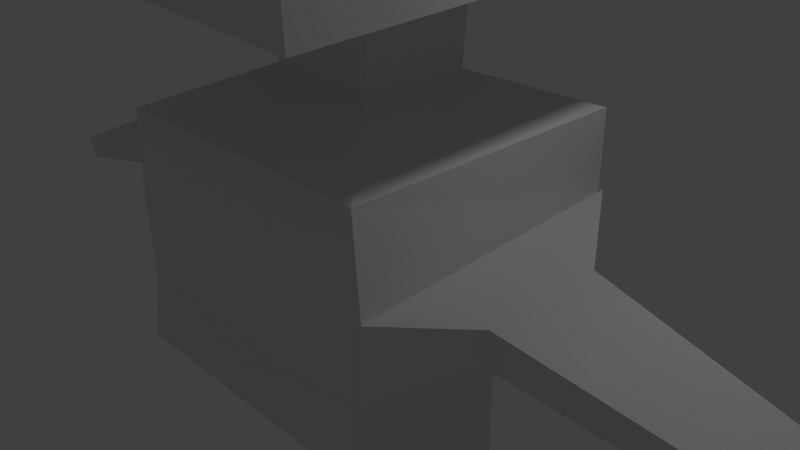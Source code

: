 # Source: Robot.blend  (saved by Blender 2.69.0; exported with 4.5.12 LTS)
import bpy
from mathutils import Matrix  # noqa: F401  (used for matrix-valued properties, if any)

bpy.ops.wm.read_factory_settings(use_empty=True)
scene = bpy.context.scene
scene.name = 'Scene'

# ---- collections
col_collection_1 = bpy.data.collections.new('Collection 1'); scene.collection.children.link(col_collection_1)

# ---- materials (node trees are filled in below, after node groups)
mat_material = bpy.data.materials.new('Material')
mat_material.alpha_threshold = 0.0
mat_material.use_transparent_shadow = False
mat_material.roughness = 0.5
mat_material.line_color = (0.0, 0.0, 0.0, 1.0)

# ---- material node trees

# ---- world
world_world = bpy.data.worlds.new('World'); scene.world = world_world
world_world.color = (0.05088, 0.05088, 0.05088)
world_world.use_sun_shadow = False
world_world.sun_shadow_jitter_overblur = 0.0
world_world.cycles.sampling_method = 'MANUAL'
world_world.cycles.sample_map_resolution = 256

# ---- cameras
cam_camera = bpy.data.cameras.new('Camera')
cam_camera.clip_end = 100.0
cam_camera.lens = 35.0
cam_camera.sensor_width = 32.0
cam_camera.sensor_height = 18.0
cam_camera.ortho_scale = 7.314
cam_camera.dof.focus_distance = 0.0
cam_camera.dof.aperture_fstop = 128.0

# ---- lights
light_lamp = bpy.data.lights.new('Lamp', 'POINT')
light_lamp.transmission_factor = 0.0
light_lamp.cutoff_distance = 30.0
light_lamp.energy = 100.0
light_lamp.shadow_buffer_clip_start = 1.001
light_lamp.shadow_soft_size = 0.1
light_lamp.shadow_maximum_resolution = 0.006
light_lamp.use_absolute_resolution = True
light_lamp.cycles.use_multiple_importance_sampling = False

# ---- meshes
me_cube_001 = bpy.data.meshes.new('Cube.001')
me_cube_001.from_pydata([(-1.0, -1.0, -1.0), (-1.0, 1.0, -1.0), (1.0, 1.0, -1.0), (1.0, -1.0, -1.0), (-1.0, -1.0, 1.0), (-1.0, 1.0, 1.0), (1.0, 1.0, 1.0), (1.0, -1.0, 1.0)], [], [(4, 5, 1, 0), (5, 6, 2, 1), (6, 7, 3, 2), (7, 4, 0, 3), (0, 1, 2, 3), (7, 6, 5, 4)])
me_cube_001.use_remesh_preserve_volume = False
me_cube_001.use_remesh_preserve_attributes = False
me_cube_001.use_mirror_vertex_groups = False
me_cube_001.update()
me_cube = bpy.data.meshes.new('Cube')
me_cube.from_pydata([(1.0, 1.0, 0.4433), (1.053, -1.01, 0.3998), (-1.038, -1.014, 0.3876), (-0.9275, 0.98, 0.4975), (1.0, 1.0, 1.0), (1.0, -1.0, 1.0), (-1.0, -1.0, 1.0), (-1.0, 1.0, 1.0), (0.3766, 0.3979, 1.208), (0.3758, -0.3631, 1.257), (-0.3865, -0.3609, 1.279), (-0.3857, 0.4001, 1.23), (0.45, 0.3941, 1.982), (0.4499, -0.3677, 1.946), (-0.3115, -0.3697, 1.99), (-0.3114, 0.3921, 2.026), (0.9939, 0.9797, 0.05884), (0.9995, -1.012, -0.1288), (-1.073, -0.9967, -0.1896), (-0.9579, 0.9778, 0.1072), (1.018, 0.8971, -0.3773), (1.029, -1.094, -0.5621), (-0.9708, -1.105, -0.5741), (-0.9824, 0.8865, -0.3892), (1.051, 0.9682, 0.4916), (1.07, -1.03, 0.4076), (0.9837, 0.9631, 0.1125), (0.978, -1.019, -0.1571), (1.515, 1.308, 2.077), (1.515, -1.671, 1.934), (-1.463, -1.679, 2.107), (-1.462, 1.3, 2.251), (1.444, 1.283, 3.196), (1.505, -1.696, 3.062), (-1.451, -1.773, 3.449), (-1.512, 1.205, 3.582), (1.56, -0.6555, 0.4483), (1.59, 0.1257, 0.4716), (1.566, -0.6635, 0.4515), (1.563, 0.1223, 0.322), (1.529, -0.6613, 0.2285), (2.937, -0.6327, 0.2995), (2.98, -0.1436, 0.2892), (2.94, -0.6377, 0.3024), (2.978, -0.151, 0.194), (2.939, -0.6443, 0.1607), (0.163, -0.5832, 4.265), (0.1786, -0.9618, 4.249), (-0.1924, -0.9804, 4.325), (-0.2081, -0.6018, 4.341), (-1.561, -0.2162, 0.3604), (-1.431, 0.4719, 0.4737), (-1.597, -0.1826, 0.1613), (-1.459, 0.49, 0.3388), (-2.681, -0.6289, 0.258), (-2.501, 0.0411, 0.405), (-2.729, -0.5799, 0.06459), (-2.536, 0.06987, 0.2738)], [], [(3, 19, 53, 51), (7, 6, 10, 11), (0, 4, 5, 1), (1, 5, 6, 2), (2, 6, 7, 3), (4, 0, 3, 7), (11, 10, 14, 15), (6, 5, 9, 10), (4, 7, 11, 8), (5, 4, 8, 9), (15, 14, 30, 31), (10, 9, 13, 14), (8, 11, 15, 12), (9, 8, 12, 13), (18, 19, 23, 22), (1, 2, 18, 17), (3, 0, 16, 19), (16, 0, 24, 26), (20, 21, 22, 23), (17, 18, 22, 21), (19, 16, 20, 23), (16, 17, 21, 20), (25, 1, 36, 38), (1, 17, 27, 25), (17, 16, 26, 27), (0, 1, 25, 24), (31, 30, 34, 35), (14, 13, 29, 30), (12, 15, 31, 28), (13, 12, 28, 29), (35, 34, 48, 49), (30, 29, 33, 34), (28, 31, 35, 32), (29, 28, 32, 33), (38, 36, 41, 43), (26, 24, 37, 39), (25, 27, 40, 38), (27, 26, 39, 40), (24, 25, 38, 37), (42, 43, 45, 44), (39, 37, 42, 44), (38, 40, 45, 43), (40, 39, 44, 45), (37, 38, 43, 42), (46, 49, 48, 47), (34, 33, 47, 48), (32, 35, 49, 46), (33, 32, 46, 47), (51, 53, 57, 55), (18, 2, 50, 52), (19, 18, 52, 53), (2, 3, 51, 50), (54, 55, 57, 56), (52, 50, 54, 56), (53, 52, 56, 57), (50, 51, 55, 54)])
_uv = me_cube.uv_layers.new(name='UVMap')
_uv.uv.foreach_set('vector', [0.3745, 0.5087, 0.4108, 0.5118, 0.389, 0.5596, 0.3764, 0.557, 0.7662, 0.6087, 0.7662, 0.7947, 0.7086, 0.7353, 0.7086, 0.6645, 0.06383, 0.5143, 0.1156, 0.5143, 0.1156, 0.6997, 0.05984, 0.7011, 0.8782, 0.04959, 0.934, 0.05444, 0.934, 0.2402, 0.8771, 0.2438, 0.05854, 0.3273, 0.1156, 0.3286, 0.1156, 0.5143, 0.06939, 0.513, 0.3289, 0.3292, 0.3806, 0.3295, 0.3745, 0.5087, 0.3278, 0.5151, 0.7434, 0.3287, 0.6727, 0.3235, 0.6726, 0.2571, 0.7434, 0.2543, 0.7662, 0.7947, 0.5803, 0.7946, 0.6377, 0.7355, 0.7086, 0.7353, 0.5803, 0.6087, 0.7662, 0.6087, 0.7086, 0.6645, 0.6378, 0.6647, 0.5803, 0.7946, 0.5803, 0.6087, 0.6378, 0.6647, 0.6377, 0.7355, 0.1579, 0.1354, 0.1579, 0.2063, 0.05087, 0.3267, 0.05087, 0.04959, 0.6998, 0.8686, 0.7019, 0.7978, 0.7662, 0.7947, 0.7662, 0.8655, 0.6019, 0.2563, 0.6726, 0.2518, 0.6726, 0.3262, 0.6018, 0.3287, 0.7435, 0.2619, 0.814, 0.2566, 0.814, 0.3287, 0.7434, 0.3261, 0.8545, 0.3433, 0.8545, 0.5292, 0.8101, 0.5139, 0.8212, 0.3287, 0.8782, 0.04959, 0.8771, 0.2438, 0.8234, 0.247, 0.8291, 0.05461, 0.3745, 0.5087, 0.3806, 0.3295, 0.4164, 0.3304, 0.4108, 0.5118, 0.3013, 0.7966, 0.3013, 0.8324, 0.2977, 0.8368, 0.2996, 0.8015, 0.7878, 0.0496, 0.7878, 0.2356, 0.6018, 0.2356, 0.6018, 0.04959, 0.8291, 0.05461, 0.8234, 0.247, 0.7878, 0.2381, 0.7889, 0.05229, 0.4108, 0.5118, 0.4164, 0.3304, 0.457, 0.3287, 0.457, 0.5146, 0.8941, 0.3321, 0.8941, 0.5176, 0.8548, 0.5292, 0.8545, 0.3437, 0.3265, 0.7884, 0.3244, 0.7895, 0.3013, 0.7367, 0.3021, 0.7363, 0.0568, 0.3794, 0.05774, 0.33, 0.05854, 0.3273, 0.05854, 0.3802, 0.05087, 0.5124, 0.05211, 0.3273, 0.05293, 0.3289, 0.05293, 0.5131, 0.5087, 0.661, 0.5087, 0.848, 0.5072, 0.8498, 0.5039, 0.6641, 0.7052, 0.3287, 0.7052, 0.6055, 0.5803, 0.6087, 0.5816, 0.3322, 0.1579, 0.2063, 0.2288, 0.2065, 0.3278, 0.3273, 0.05087, 0.3267, 0.2288, 0.1356, 0.1579, 0.1354, 0.05087, 0.04959, 0.3278, 0.05016, 0.2288, 0.2065, 0.2288, 0.1356, 0.3278, 0.05016, 0.3278, 0.3273, 0.6018, 0.05167, 0.6018, 0.3287, 0.4814, 0.2575, 0.4821, 0.2223, 0.3278, 0.3339, 0.3278, 0.6108, 0.2231, 0.6038, 0.2031, 0.3273, 0.5803, 0.3287, 0.5803, 0.6059, 0.457, 0.618, 0.4769, 0.3414, 0.7052, 0.6082, 0.7062, 0.3316, 0.8101, 0.3287, 0.8101, 0.6056, 0.3021, 0.7363, 0.3013, 0.7367, 0.326, 0.6111, 0.3265, 0.6108, 0.2996, 0.8015, 0.2977, 0.8368, 0.2159, 0.8312, 0.2165, 0.8173, 0.5298, 0.6346, 0.5803, 0.618, 0.5536, 0.6759, 0.5336, 0.6825, 0.3013, 0.6108, 0.3013, 0.7966, 0.2473, 0.7205, 0.2502, 0.6472, 0.5039, 0.6641, 0.5072, 0.8498, 0.4601, 0.817, 0.4559, 0.7437, 0.07303, 0.7011, 0.07303, 0.7466, 0.05984, 0.7469, 0.06417, 0.7015, 0.1156, 0.8323, 0.1015, 0.8311, 0.1068, 0.7017, 0.1156, 0.7011, 0.5336, 0.6825, 0.5536, 0.6759, 0.5803, 0.8042, 0.5673, 0.8064, 0.2502, 0.6472, 0.2473, 0.7205, 0.1156, 0.6945, 0.1191, 0.6485, 0.4559, 0.7437, 0.4601, 0.817, 0.3327, 0.8178, 0.3278, 0.772, 0.4478, 0.2212, 0.4821, 0.2223, 0.4814, 0.2575, 0.447, 0.2564, 0.2031, 0.3273, 0.2231, 0.6038, 0.1207, 0.4782, 0.1156, 0.4433, 0.3278, 0.04959, 0.6018, 0.05167, 0.4821, 0.2223, 0.4478, 0.2212, 0.3278, 0.3266, 0.3278, 0.04959, 0.4478, 0.2212, 0.447, 0.2564, 0.3764, 0.557, 0.389, 0.5596, 0.3944, 0.661, 0.3822, 0.6577, 0.654, 0.7947, 0.654, 0.8484, 0.5828, 0.8407, 0.5803, 0.822, 0.7662, 0.6456, 0.9481, 0.6087, 0.8849, 0.6758, 0.82, 0.6796, 0.9491, 0.9252, 0.7662, 0.8931, 0.8229, 0.8583, 0.888, 0.8609, 0.2159, 0.8153, 0.1512, 0.8149, 0.1516, 0.8023, 0.2159, 0.7966, 0.5116, 0.6228, 0.5298, 0.618, 0.5298, 0.7245, 0.5122, 0.7302, 0.82, 0.6796, 0.8849, 0.6758, 0.9481, 0.768, 0.8837, 0.7664, 0.888, 0.8609, 0.8229, 0.8583, 0.8846, 0.7704, 0.9491, 0.768])
me_cube.materials.append(mat_material)
me_cube.use_remesh_preserve_volume = False
me_cube.use_remesh_preserve_attributes = False
me_cube.use_mirror_vertex_groups = False
me_cube.update()

# ---- objects
ob_legs_001 = bpy.data.objects.new('Legs.001', me_cube_001)
ob_legs = bpy.data.objects.new('Legs', me_cube_001)
ob_body = bpy.data.objects.new('Body', me_cube)
ob_lamp = bpy.data.objects.new('Lamp', light_lamp)
ob_camera = bpy.data.objects.new('Camera', cam_camera)

# ---- transforms, parenting, visibility, modifiers, constraints
ob_legs_001.location = (-0.572, 0.3906, -1.349)
ob_legs_001.scale = (0.4469, 0.4469, 1.328)
ob_legs_001.lineart.crease_threshold = 0.0
ob_legs.location = (1.142, 0.1246, -1.281)
ob_legs.scale = (0.4469, 0.4469, 1.328)
ob_legs.lineart.crease_threshold = 0.0
ob_body.location = (0.0, 0.0, 0.0)
ob_body.scale = (1.973, 1.973, 1.973)
ob_body.lock_rotations_4d = False
ob_body.empty_display_type = 'ARROWS'
ob_body.lineart.crease_threshold = 0.0
ob_lamp.location = (4.076, 1.005, 5.904)
ob_lamp.rotation_euler = (0.6503, 0.05522, 1.866)
ob_lamp.lock_rotations_4d = False
ob_lamp.empty_display_type = 'ARROWS'
ob_lamp.color = (0.0, 0.0, 0.0, 0.0)
ob_lamp.lineart.crease_threshold = 0.0
ob_camera.location = (7.481, -6.508, 5.344)
ob_camera.rotation_euler = (1.109, 0.01082, 0.8149)
ob_camera.lock_rotations_4d = False
ob_camera.empty_display_type = 'ARROWS'
ob_camera.color = (0.0, 0.0, 0.0, 0.0)
ob_camera.display_type = 'WIRE'
ob_camera.lineart.crease_threshold = 0.0

# ---- collection membership
col_collection_1.objects.link(ob_legs_001)
col_collection_1.objects.link(ob_legs)
col_collection_1.objects.link(ob_body)
col_collection_1.objects.link(ob_lamp)
col_collection_1.objects.link(ob_camera)

# ---- scene / render settings (as saved in the file)
scene.camera = ob_camera
scene.frame_start = 1; scene.frame_end = 250; scene.frame_set(1)
scene.render.engine = 'BLENDER_EEVEE_NEXT'
scene.render.image_settings.compression = 90
scene.render.resolution_percentage = 50
scene.render.dither_intensity = 0.0
scene.cycles.use_denoising = False
scene.cycles.samples = 10
scene.cycles.sampling_pattern = 'TABULATED_SOBOL'
scene.cycles.light_sampling_threshold = 0.0
scene.cycles.use_adaptive_sampling = False
scene.cycles.use_light_tree = False
scene.cycles.blur_glossy = 0.0
scene.cycles.volume_bounces = 1
scene.cycles.pixel_filter_type = 'GAUSSIAN'
scene.cycles.sample_clamp_indirect = 0.0
scene.view_settings.view_transform = 'Standard'
bpy.context.view_layer.update()
